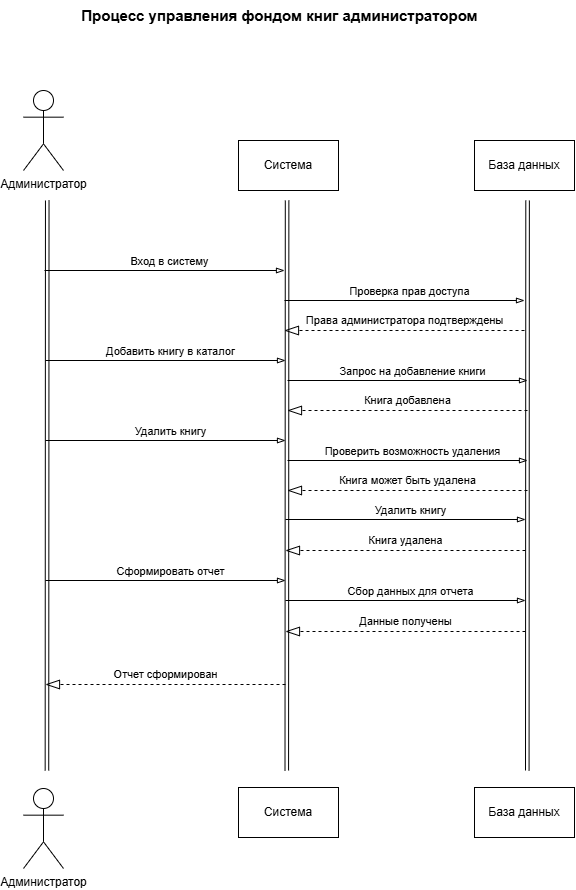

The diagram above was exported from draw.io. Its source (the exported page's mxGraphModel, read from the mxfile embedded in the PNG):
<mxGraphModel dx="607" dy="1480" grid="1" gridSize="10" guides="1" tooltips="1" connect="1" arrows="1" fold="1" page="1" pageScale="1" pageWidth="827" pageHeight="1169" math="0" shadow="0">
  <root>
    <mxCell id="0" />
    <mxCell id="1" parent="0" />
    <mxCell id="Vd0wWHmSbUCcMKwLoXfR-2" value="Процесс управления фондом книг администратором" style="text;html=1;whiteSpace=wrap;strokeColor=none;fillColor=none;align=center;verticalAlign=middle;rounded=0;fontSize=15;fontStyle=1" vertex="1" parent="1">
      <mxGeometry x="189" y="60" width="411" height="30" as="geometry" />
    </mxCell>
    <mxCell id="Vd0wWHmSbUCcMKwLoXfR-3" value="Администратор" style="shape=umlActor;verticalLabelPosition=bottom;verticalAlign=top;html=1;outlineConnect=0;" vertex="1" parent="1">
      <mxGeometry x="138" y="150" width="40" height="80" as="geometry" />
    </mxCell>
    <mxCell id="Vd0wWHmSbUCcMKwLoXfR-5" value="Администратор" style="shape=umlActor;verticalLabelPosition=bottom;verticalAlign=top;html=1;outlineConnect=0;" vertex="1" parent="1">
      <mxGeometry x="138" y="848" width="40" height="80" as="geometry" />
    </mxCell>
    <mxCell id="Vd0wWHmSbUCcMKwLoXfR-6" value="Система" style="rounded=0;whiteSpace=wrap;html=1;" vertex="1" parent="1">
      <mxGeometry x="353" y="200" width="100" height="50" as="geometry" />
    </mxCell>
    <mxCell id="Vd0wWHmSbUCcMKwLoXfR-7" value="База данных" style="rounded=0;whiteSpace=wrap;html=1;" vertex="1" parent="1">
      <mxGeometry x="589" y="200" width="100" height="50" as="geometry" />
    </mxCell>
    <mxCell id="Vd0wWHmSbUCcMKwLoXfR-8" value="Система" style="rounded=0;whiteSpace=wrap;html=1;" vertex="1" parent="1">
      <mxGeometry x="353" y="847" width="100" height="50" as="geometry" />
    </mxCell>
    <mxCell id="Vd0wWHmSbUCcMKwLoXfR-9" value="База данных" style="rounded=0;whiteSpace=wrap;html=1;" vertex="1" parent="1">
      <mxGeometry x="589" y="847" width="100" height="50" as="geometry" />
    </mxCell>
    <mxCell id="Vd0wWHmSbUCcMKwLoXfR-12" value="" style="endArrow=blockThin;html=1;rounded=0;endFill=0;" edge="1" parent="1">
      <mxGeometry width="50" height="50" relative="1" as="geometry">
        <mxPoint x="159" y="330" as="sourcePoint" />
        <mxPoint x="399" y="330" as="targetPoint" />
      </mxGeometry>
    </mxCell>
    <mxCell id="Vd0wWHmSbUCcMKwLoXfR-13" value="Вход в систему" style="edgeLabel;html=1;align=center;verticalAlign=middle;resizable=0;points=[];" vertex="1" connectable="0" parent="Vd0wWHmSbUCcMKwLoXfR-12">
      <mxGeometry x="0.1135" y="-1" relative="1" as="geometry">
        <mxPoint x="-9" y="-11" as="offset" />
      </mxGeometry>
    </mxCell>
    <mxCell id="Vd0wWHmSbUCcMKwLoXfR-14" value="" style="endArrow=blockThin;html=1;rounded=0;endFill=0;" edge="1" parent="1">
      <mxGeometry width="50" height="50" relative="1" as="geometry">
        <mxPoint x="399" y="360" as="sourcePoint" />
        <mxPoint x="639" y="360" as="targetPoint" />
      </mxGeometry>
    </mxCell>
    <mxCell id="Vd0wWHmSbUCcMKwLoXfR-15" value="Проверка прав доступа" style="edgeLabel;html=1;align=center;verticalAlign=middle;resizable=0;points=[];" vertex="1" connectable="0" parent="Vd0wWHmSbUCcMKwLoXfR-14">
      <mxGeometry x="0.1135" y="-1" relative="1" as="geometry">
        <mxPoint x="-9" y="-11" as="offset" />
      </mxGeometry>
    </mxCell>
    <mxCell id="Vd0wWHmSbUCcMKwLoXfR-16" value="Права администратора подтверждены" style="endArrow=blockThin;endSize=12;dashed=1;html=1;rounded=0;endFill=0;" edge="1" parent="1">
      <mxGeometry y="-10" width="160" relative="1" as="geometry">
        <mxPoint x="639" y="390" as="sourcePoint" />
        <mxPoint x="399" y="390" as="targetPoint" />
        <mxPoint as="offset" />
      </mxGeometry>
    </mxCell>
    <mxCell id="Vd0wWHmSbUCcMKwLoXfR-17" value="" style="endArrow=blockThin;html=1;rounded=0;endFill=0;" edge="1" parent="1">
      <mxGeometry width="50" height="50" relative="1" as="geometry">
        <mxPoint x="402" y="440" as="sourcePoint" />
        <mxPoint x="642" y="440" as="targetPoint" />
      </mxGeometry>
    </mxCell>
    <mxCell id="Vd0wWHmSbUCcMKwLoXfR-18" value="Запрос на добавление книги" style="edgeLabel;html=1;align=center;verticalAlign=middle;resizable=0;points=[];" vertex="1" connectable="0" parent="Vd0wWHmSbUCcMKwLoXfR-17">
      <mxGeometry x="0.1135" y="-1" relative="1" as="geometry">
        <mxPoint x="-9" y="-11" as="offset" />
      </mxGeometry>
    </mxCell>
    <mxCell id="Vd0wWHmSbUCcMKwLoXfR-19" value="Книга добавлена" style="endArrow=blockThin;endSize=12;dashed=1;html=1;rounded=0;endFill=0;" edge="1" parent="1">
      <mxGeometry y="-10" width="160" relative="1" as="geometry">
        <mxPoint x="642" y="470" as="sourcePoint" />
        <mxPoint x="402" y="470" as="targetPoint" />
        <mxPoint as="offset" />
      </mxGeometry>
    </mxCell>
    <mxCell id="Vd0wWHmSbUCcMKwLoXfR-20" value="" style="endArrow=blockThin;html=1;rounded=0;endFill=0;" edge="1" parent="1">
      <mxGeometry width="50" height="50" relative="1" as="geometry">
        <mxPoint x="160" y="500" as="sourcePoint" />
        <mxPoint x="400" y="500" as="targetPoint" />
      </mxGeometry>
    </mxCell>
    <mxCell id="Vd0wWHmSbUCcMKwLoXfR-21" value="Удалить книгу" style="edgeLabel;html=1;align=center;verticalAlign=middle;resizable=0;points=[];" vertex="1" connectable="0" parent="Vd0wWHmSbUCcMKwLoXfR-20">
      <mxGeometry x="0.1135" y="-1" relative="1" as="geometry">
        <mxPoint x="-9" y="-11" as="offset" />
      </mxGeometry>
    </mxCell>
    <mxCell id="Vd0wWHmSbUCcMKwLoXfR-22" value="" style="endArrow=blockThin;html=1;rounded=0;endFill=0;" edge="1" parent="1">
      <mxGeometry width="50" height="50" relative="1" as="geometry">
        <mxPoint x="402" y="520" as="sourcePoint" />
        <mxPoint x="642" y="520" as="targetPoint" />
      </mxGeometry>
    </mxCell>
    <mxCell id="Vd0wWHmSbUCcMKwLoXfR-23" value="Проверить возможность удаления" style="edgeLabel;html=1;align=center;verticalAlign=middle;resizable=0;points=[];" vertex="1" connectable="0" parent="Vd0wWHmSbUCcMKwLoXfR-22">
      <mxGeometry x="0.1135" y="-1" relative="1" as="geometry">
        <mxPoint x="-9" y="-11" as="offset" />
      </mxGeometry>
    </mxCell>
    <mxCell id="Vd0wWHmSbUCcMKwLoXfR-24" value="Книга может быть удалена" style="endArrow=blockThin;endSize=12;dashed=1;html=1;rounded=0;endFill=0;" edge="1" parent="1">
      <mxGeometry y="-10" width="160" relative="1" as="geometry">
        <mxPoint x="642" y="550" as="sourcePoint" />
        <mxPoint x="402" y="550" as="targetPoint" />
        <mxPoint as="offset" />
      </mxGeometry>
    </mxCell>
    <mxCell id="Vd0wWHmSbUCcMKwLoXfR-25" value="" style="endArrow=none;html=1;rounded=0;" edge="1" parent="1">
      <mxGeometry width="50" height="50" relative="1" as="geometry">
        <mxPoint x="640" y="830" as="sourcePoint" />
        <mxPoint x="640.3" y="260" as="targetPoint" />
      </mxGeometry>
    </mxCell>
    <mxCell id="Vd0wWHmSbUCcMKwLoXfR-26" value="Отчет сформирован" style="endArrow=blockThin;endSize=12;dashed=1;html=1;rounded=0;endFill=0;" edge="1" parent="1">
      <mxGeometry y="-10" width="160" relative="1" as="geometry">
        <mxPoint x="400" y="744" as="sourcePoint" />
        <mxPoint x="160" y="744" as="targetPoint" />
        <mxPoint as="offset" />
      </mxGeometry>
    </mxCell>
    <mxCell id="Vd0wWHmSbUCcMKwLoXfR-34" value="" style="endArrow=none;html=1;rounded=0;" edge="1" parent="1">
      <mxGeometry width="50" height="50" relative="1" as="geometry">
        <mxPoint x="643.57" y="830" as="sourcePoint" />
        <mxPoint x="643.87" y="260" as="targetPoint" />
      </mxGeometry>
    </mxCell>
    <mxCell id="Vd0wWHmSbUCcMKwLoXfR-35" value="" style="endArrow=none;html=1;rounded=0;" edge="1" parent="1">
      <mxGeometry width="50" height="50" relative="1" as="geometry">
        <mxPoint x="399.5" y="830" as="sourcePoint" />
        <mxPoint x="399.79999999999995" y="260" as="targetPoint" />
      </mxGeometry>
    </mxCell>
    <mxCell id="Vd0wWHmSbUCcMKwLoXfR-36" value="" style="endArrow=none;html=1;rounded=0;" edge="1" parent="1">
      <mxGeometry width="50" height="50" relative="1" as="geometry">
        <mxPoint x="403.07000000000005" y="830" as="sourcePoint" />
        <mxPoint x="403.37" y="260" as="targetPoint" />
      </mxGeometry>
    </mxCell>
    <mxCell id="Vd0wWHmSbUCcMKwLoXfR-37" value="" style="endArrow=none;html=1;rounded=0;" edge="1" parent="1">
      <mxGeometry width="50" height="50" relative="1" as="geometry">
        <mxPoint x="159.65999999999997" y="830" as="sourcePoint" />
        <mxPoint x="159.95999999999992" y="260" as="targetPoint" />
      </mxGeometry>
    </mxCell>
    <mxCell id="Vd0wWHmSbUCcMKwLoXfR-38" value="" style="endArrow=none;html=1;rounded=0;" edge="1" parent="1">
      <mxGeometry width="50" height="50" relative="1" as="geometry">
        <mxPoint x="163.23000000000002" y="830" as="sourcePoint" />
        <mxPoint x="163.52999999999997" y="260" as="targetPoint" />
      </mxGeometry>
    </mxCell>
    <mxCell id="kFS9x8rorIh2i9lvt5fM-1" value="" style="endArrow=blockThin;html=1;rounded=0;endFill=0;" edge="1" parent="1">
      <mxGeometry width="50" height="50" relative="1" as="geometry">
        <mxPoint x="160" y="420" as="sourcePoint" />
        <mxPoint x="400" y="420" as="targetPoint" />
      </mxGeometry>
    </mxCell>
    <mxCell id="kFS9x8rorIh2i9lvt5fM-2" value="Добавить книгу в каталог" style="edgeLabel;html=1;align=center;verticalAlign=middle;resizable=0;points=[];" vertex="1" connectable="0" parent="kFS9x8rorIh2i9lvt5fM-1">
      <mxGeometry x="0.1135" y="-1" relative="1" as="geometry">
        <mxPoint x="-9" y="-11" as="offset" />
      </mxGeometry>
    </mxCell>
    <mxCell id="kFS9x8rorIh2i9lvt5fM-3" value="" style="endArrow=blockThin;html=1;rounded=0;endFill=0;" edge="1" parent="1">
      <mxGeometry width="50" height="50" relative="1" as="geometry">
        <mxPoint x="400" y="579" as="sourcePoint" />
        <mxPoint x="640" y="579" as="targetPoint" />
      </mxGeometry>
    </mxCell>
    <mxCell id="kFS9x8rorIh2i9lvt5fM-4" value="Удалить книгу" style="edgeLabel;html=1;align=center;verticalAlign=middle;resizable=0;points=[];" vertex="1" connectable="0" parent="kFS9x8rorIh2i9lvt5fM-3">
      <mxGeometry x="0.1135" y="-1" relative="1" as="geometry">
        <mxPoint x="-9" y="-11" as="offset" />
      </mxGeometry>
    </mxCell>
    <mxCell id="kFS9x8rorIh2i9lvt5fM-5" value="Книга удалена" style="endArrow=blockThin;endSize=12;dashed=1;html=1;rounded=0;endFill=0;" edge="1" parent="1">
      <mxGeometry y="-10" width="160" relative="1" as="geometry">
        <mxPoint x="640" y="610" as="sourcePoint" />
        <mxPoint x="400" y="610" as="targetPoint" />
        <mxPoint as="offset" />
      </mxGeometry>
    </mxCell>
    <mxCell id="kFS9x8rorIh2i9lvt5fM-6" value="" style="endArrow=blockThin;html=1;rounded=0;endFill=0;" edge="1" parent="1">
      <mxGeometry width="50" height="50" relative="1" as="geometry">
        <mxPoint x="160" y="640" as="sourcePoint" />
        <mxPoint x="400" y="640" as="targetPoint" />
      </mxGeometry>
    </mxCell>
    <mxCell id="kFS9x8rorIh2i9lvt5fM-7" value="Сформировать отчет" style="edgeLabel;html=1;align=center;verticalAlign=middle;resizable=0;points=[];" vertex="1" connectable="0" parent="kFS9x8rorIh2i9lvt5fM-6">
      <mxGeometry x="0.1135" y="-1" relative="1" as="geometry">
        <mxPoint x="-9" y="-11" as="offset" />
      </mxGeometry>
    </mxCell>
    <mxCell id="kFS9x8rorIh2i9lvt5fM-8" value="" style="endArrow=blockThin;html=1;rounded=0;endFill=0;" edge="1" parent="1">
      <mxGeometry width="50" height="50" relative="1" as="geometry">
        <mxPoint x="400" y="660" as="sourcePoint" />
        <mxPoint x="640" y="660" as="targetPoint" />
      </mxGeometry>
    </mxCell>
    <mxCell id="kFS9x8rorIh2i9lvt5fM-9" value="Сбор данных для отчета" style="edgeLabel;html=1;align=center;verticalAlign=middle;resizable=0;points=[];" vertex="1" connectable="0" parent="kFS9x8rorIh2i9lvt5fM-8">
      <mxGeometry x="0.1135" y="-1" relative="1" as="geometry">
        <mxPoint x="-9" y="-11" as="offset" />
      </mxGeometry>
    </mxCell>
    <mxCell id="kFS9x8rorIh2i9lvt5fM-10" value="Данные получены" style="endArrow=blockThin;endSize=12;dashed=1;html=1;rounded=0;endFill=0;" edge="1" parent="1">
      <mxGeometry y="-10" width="160" relative="1" as="geometry">
        <mxPoint x="640" y="691" as="sourcePoint" />
        <mxPoint x="400" y="691" as="targetPoint" />
        <mxPoint as="offset" />
      </mxGeometry>
    </mxCell>
  </root>
</mxGraphModel>